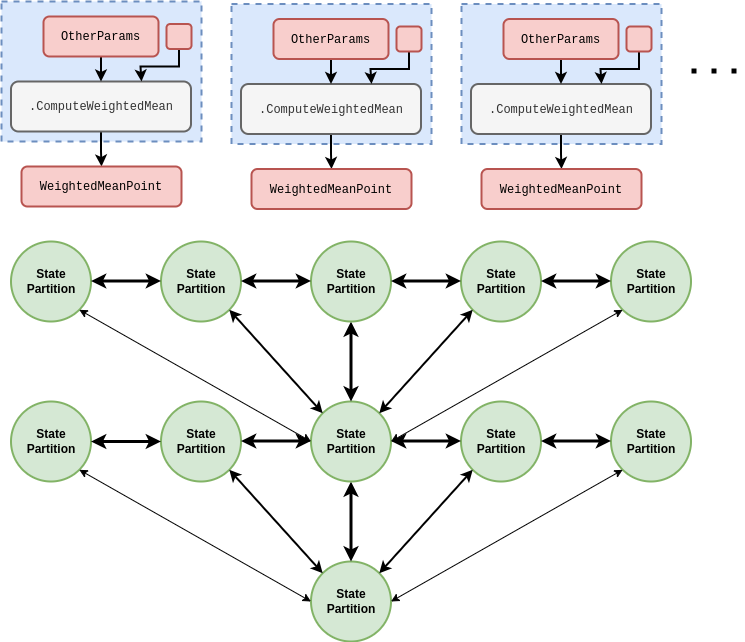

The diagram above was exported from draw.io. Its source (the exported page's mxGraphModel, read from the mxfile embedded in the PNG):
<mxGraphModel dx="884" dy="579" grid="1" gridSize="10" guides="1" tooltips="1" connect="1" arrows="1" fold="1" page="1" pageScale="1" pageWidth="827" pageHeight="1169" math="0" shadow="0">
  <root>
    <mxCell id="0" />
    <mxCell id="1" parent="0" />
    <mxCell id="yKdLOkWOvVXqi3ZHheJD-1" value="&lt;b style=&quot;&quot;&gt;&lt;font face=&quot;Helvetica&quot;&gt;State&lt;br&gt;Partition&lt;/font&gt;&lt;/b&gt;" style="ellipse;whiteSpace=wrap;html=1;aspect=fixed;fillColor=#d5e8d4;strokeColor=#82b366;strokeWidth=2;" parent="1" vertex="1">
      <mxGeometry x="360.5" y="580" width="80" height="80" as="geometry" />
    </mxCell>
    <mxCell id="yKdLOkWOvVXqi3ZHheJD-2" value="" style="endArrow=classic;startArrow=classic;html=1;rounded=0;entryX=0;entryY=0.5;entryDx=0;entryDy=0;strokeWidth=3;exitX=0.5;exitY=1;exitDx=0;exitDy=0;" parent="1" edge="1">
      <mxGeometry width="50" height="50" relative="1" as="geometry">
        <mxPoint x="400.5" y="500" as="sourcePoint" />
        <mxPoint x="400.5" y="580" as="targetPoint" />
      </mxGeometry>
    </mxCell>
    <mxCell id="yKdLOkWOvVXqi3ZHheJD-3" value="&lt;b style=&quot;&quot;&gt;&lt;font face=&quot;Helvetica&quot;&gt;State&lt;br&gt;Partition&lt;/font&gt;&lt;/b&gt;" style="ellipse;whiteSpace=wrap;html=1;aspect=fixed;fillColor=#d5e8d4;strokeColor=#82b366;strokeWidth=2;" parent="1" vertex="1">
      <mxGeometry x="510.5" y="420" width="80" height="80" as="geometry" />
    </mxCell>
    <mxCell id="yKdLOkWOvVXqi3ZHheJD-4" value="&lt;b style=&quot;&quot;&gt;&lt;font face=&quot;Helvetica&quot;&gt;State&lt;br&gt;Partition&lt;/font&gt;&lt;/b&gt;" style="ellipse;whiteSpace=wrap;html=1;aspect=fixed;fillColor=#d5e8d4;strokeColor=#82b366;strokeWidth=2;" parent="1" vertex="1">
      <mxGeometry x="660.5" y="420" width="80" height="80" as="geometry" />
    </mxCell>
    <mxCell id="yKdLOkWOvVXqi3ZHheJD-5" value="&lt;b style=&quot;&quot;&gt;&lt;font face=&quot;Helvetica&quot;&gt;State&lt;br&gt;Partition&lt;/font&gt;&lt;/b&gt;" style="ellipse;whiteSpace=wrap;html=1;aspect=fixed;fillColor=#d5e8d4;strokeColor=#82b366;strokeWidth=2;" parent="1" vertex="1">
      <mxGeometry x="360.5" y="420" width="80" height="80" as="geometry" />
    </mxCell>
    <mxCell id="yKdLOkWOvVXqi3ZHheJD-6" value="" style="endArrow=classic;startArrow=classic;html=1;rounded=0;entryX=0;entryY=1;entryDx=0;entryDy=0;strokeWidth=2;exitX=1;exitY=0;exitDx=0;exitDy=0;" parent="1" source="yKdLOkWOvVXqi3ZHheJD-1" target="yKdLOkWOvVXqi3ZHheJD-3" edge="1">
      <mxGeometry width="50" height="50" relative="1" as="geometry">
        <mxPoint x="438.5" y="658" as="sourcePoint" />
        <mxPoint x="532.5" y="772" as="targetPoint" />
      </mxGeometry>
    </mxCell>
    <mxCell id="yKdLOkWOvVXqi3ZHheJD-7" value="" style="endArrow=classic;startArrow=classic;html=1;rounded=0;strokeWidth=1;exitX=1;exitY=0.5;exitDx=0;exitDy=0;entryX=0;entryY=1;entryDx=0;entryDy=0;" parent="1" source="yKdLOkWOvVXqi3ZHheJD-1" target="yKdLOkWOvVXqi3ZHheJD-4" edge="1">
      <mxGeometry width="50" height="50" relative="1" as="geometry">
        <mxPoint x="450.5" y="630" as="sourcePoint" />
        <mxPoint x="682.5" y="772" as="targetPoint" />
      </mxGeometry>
    </mxCell>
    <mxCell id="yKdLOkWOvVXqi3ZHheJD-8" value="&lt;b style=&quot;&quot;&gt;&lt;font face=&quot;Helvetica&quot;&gt;State&lt;br&gt;Partition&lt;/font&gt;&lt;/b&gt;" style="ellipse;whiteSpace=wrap;html=1;aspect=fixed;fillColor=#d5e8d4;strokeColor=#82b366;strokeWidth=2;" parent="1" vertex="1">
      <mxGeometry x="60.5" y="420" width="80" height="80" as="geometry" />
    </mxCell>
    <mxCell id="yKdLOkWOvVXqi3ZHheJD-9" value="&lt;b style=&quot;&quot;&gt;&lt;font face=&quot;Helvetica&quot;&gt;State&lt;br&gt;Partition&lt;/font&gt;&lt;/b&gt;" style="ellipse;whiteSpace=wrap;html=1;aspect=fixed;fillColor=#d5e8d4;strokeColor=#82b366;strokeWidth=2;" parent="1" vertex="1">
      <mxGeometry x="210.5" y="420" width="80" height="80" as="geometry" />
    </mxCell>
    <mxCell id="yKdLOkWOvVXqi3ZHheJD-10" value="" style="endArrow=classic;startArrow=classic;html=1;rounded=0;entryX=1;entryY=1;entryDx=0;entryDy=0;strokeWidth=2;exitX=0;exitY=0;exitDx=0;exitDy=0;" parent="1" source="yKdLOkWOvVXqi3ZHheJD-1" target="yKdLOkWOvVXqi3ZHheJD-9" edge="1">
      <mxGeometry width="50" height="50" relative="1" as="geometry">
        <mxPoint x="438.5" y="602" as="sourcePoint" />
        <mxPoint x="532.5" y="498" as="targetPoint" />
      </mxGeometry>
    </mxCell>
    <mxCell id="yKdLOkWOvVXqi3ZHheJD-11" value="" style="endArrow=classic;startArrow=classic;html=1;rounded=0;strokeWidth=1;exitX=0;exitY=0.5;exitDx=0;exitDy=0;entryX=1;entryY=1;entryDx=0;entryDy=0;" parent="1" source="yKdLOkWOvVXqi3ZHheJD-1" target="yKdLOkWOvVXqi3ZHheJD-8" edge="1">
      <mxGeometry width="50" height="50" relative="1" as="geometry">
        <mxPoint x="450.5" y="630" as="sourcePoint" />
        <mxPoint x="682.5" y="498" as="targetPoint" />
      </mxGeometry>
    </mxCell>
    <mxCell id="yKdLOkWOvVXqi3ZHheJD-12" value="" style="endArrow=classic;startArrow=classic;html=1;rounded=0;entryX=0;entryY=0.5;entryDx=0;entryDy=0;strokeWidth=3;exitX=0.5;exitY=1;exitDx=0;exitDy=0;" parent="1" edge="1">
      <mxGeometry width="50" height="50" relative="1" as="geometry">
        <mxPoint x="400.5" y="340" as="sourcePoint" />
        <mxPoint x="400.5" y="420" as="targetPoint" />
      </mxGeometry>
    </mxCell>
    <mxCell id="yKdLOkWOvVXqi3ZHheJD-13" value="&lt;b style=&quot;&quot;&gt;&lt;font face=&quot;Helvetica&quot;&gt;State&lt;br&gt;Partition&lt;/font&gt;&lt;/b&gt;" style="ellipse;whiteSpace=wrap;html=1;aspect=fixed;fillColor=#d5e8d4;strokeColor=#82b366;strokeWidth=2;" parent="1" vertex="1">
      <mxGeometry x="510.5" y="260" width="80" height="80" as="geometry" />
    </mxCell>
    <mxCell id="yKdLOkWOvVXqi3ZHheJD-14" value="&lt;b style=&quot;&quot;&gt;&lt;font face=&quot;Helvetica&quot;&gt;State&lt;br&gt;Partition&lt;/font&gt;&lt;/b&gt;" style="ellipse;whiteSpace=wrap;html=1;aspect=fixed;fillColor=#d5e8d4;strokeColor=#82b366;strokeWidth=2;" parent="1" vertex="1">
      <mxGeometry x="660.5" y="260" width="80" height="80" as="geometry" />
    </mxCell>
    <mxCell id="yKdLOkWOvVXqi3ZHheJD-15" value="&lt;b style=&quot;&quot;&gt;&lt;font face=&quot;Helvetica&quot;&gt;State&lt;br&gt;Partition&lt;/font&gt;&lt;/b&gt;" style="ellipse;whiteSpace=wrap;html=1;aspect=fixed;fillColor=#d5e8d4;strokeColor=#82b366;strokeWidth=2;" parent="1" vertex="1">
      <mxGeometry x="360.5" y="260" width="80" height="80" as="geometry" />
    </mxCell>
    <mxCell id="yKdLOkWOvVXqi3ZHheJD-16" value="" style="endArrow=classic;startArrow=classic;html=1;rounded=0;entryX=0;entryY=1;entryDx=0;entryDy=0;strokeWidth=2;exitX=1;exitY=0;exitDx=0;exitDy=0;" parent="1" target="yKdLOkWOvVXqi3ZHheJD-13" edge="1">
      <mxGeometry width="50" height="50" relative="1" as="geometry">
        <mxPoint x="428.7842712474619" y="431.7157287525381" as="sourcePoint" />
        <mxPoint x="532.5" y="612" as="targetPoint" />
      </mxGeometry>
    </mxCell>
    <mxCell id="yKdLOkWOvVXqi3ZHheJD-17" value="" style="endArrow=classic;startArrow=classic;html=1;rounded=0;strokeWidth=1;exitX=1;exitY=0.5;exitDx=0;exitDy=0;entryX=0;entryY=1;entryDx=0;entryDy=0;" parent="1" target="yKdLOkWOvVXqi3ZHheJD-14" edge="1">
      <mxGeometry width="50" height="50" relative="1" as="geometry">
        <mxPoint x="440.5" y="460" as="sourcePoint" />
        <mxPoint x="682.5" y="612" as="targetPoint" />
      </mxGeometry>
    </mxCell>
    <mxCell id="yKdLOkWOvVXqi3ZHheJD-18" value="&lt;b style=&quot;&quot;&gt;&lt;font face=&quot;Helvetica&quot;&gt;State&lt;br&gt;Partition&lt;/font&gt;&lt;/b&gt;" style="ellipse;whiteSpace=wrap;html=1;aspect=fixed;fillColor=#d5e8d4;strokeColor=#82b366;strokeWidth=2;" parent="1" vertex="1">
      <mxGeometry x="60.5" y="260" width="80" height="80" as="geometry" />
    </mxCell>
    <mxCell id="yKdLOkWOvVXqi3ZHheJD-19" value="&lt;b style=&quot;&quot;&gt;&lt;font face=&quot;Helvetica&quot;&gt;State&lt;br&gt;Partition&lt;/font&gt;&lt;/b&gt;" style="ellipse;whiteSpace=wrap;html=1;aspect=fixed;fillColor=#d5e8d4;strokeColor=#82b366;strokeWidth=2;" parent="1" vertex="1">
      <mxGeometry x="210.5" y="260" width="80" height="80" as="geometry" />
    </mxCell>
    <mxCell id="yKdLOkWOvVXqi3ZHheJD-20" value="" style="endArrow=classic;startArrow=classic;html=1;rounded=0;entryX=1;entryY=1;entryDx=0;entryDy=0;strokeWidth=2;exitX=0;exitY=0;exitDx=0;exitDy=0;" parent="1" target="yKdLOkWOvVXqi3ZHheJD-19" edge="1">
      <mxGeometry width="50" height="50" relative="1" as="geometry">
        <mxPoint x="372.2157287525381" y="431.7157287525381" as="sourcePoint" />
        <mxPoint x="532.5" y="338" as="targetPoint" />
      </mxGeometry>
    </mxCell>
    <mxCell id="yKdLOkWOvVXqi3ZHheJD-21" value="" style="endArrow=classic;startArrow=classic;html=1;rounded=0;strokeWidth=1;exitX=0;exitY=0.5;exitDx=0;exitDy=0;entryX=1;entryY=1;entryDx=0;entryDy=0;" parent="1" target="yKdLOkWOvVXqi3ZHheJD-18" edge="1">
      <mxGeometry width="50" height="50" relative="1" as="geometry">
        <mxPoint x="360.5" y="460" as="sourcePoint" />
        <mxPoint x="682.5" y="338" as="targetPoint" />
      </mxGeometry>
    </mxCell>
    <mxCell id="yKdLOkWOvVXqi3ZHheJD-22" value="" style="endArrow=classic;startArrow=classic;html=1;rounded=0;entryX=0;entryY=0.5;entryDx=0;entryDy=0;strokeWidth=3;exitX=1;exitY=0.5;exitDx=0;exitDy=0;" parent="1" source="yKdLOkWOvVXqi3ZHheJD-8" target="yKdLOkWOvVXqi3ZHheJD-9" edge="1">
      <mxGeometry width="50" height="50" relative="1" as="geometry">
        <mxPoint x="410.5" y="510" as="sourcePoint" />
        <mxPoint x="410.5" y="590" as="targetPoint" />
      </mxGeometry>
    </mxCell>
    <mxCell id="yKdLOkWOvVXqi3ZHheJD-23" value="" style="endArrow=classic;startArrow=classic;html=1;rounded=0;entryX=0;entryY=0.5;entryDx=0;entryDy=0;strokeWidth=3;exitX=1;exitY=0.5;exitDx=0;exitDy=0;" parent="1" edge="1">
      <mxGeometry width="50" height="50" relative="1" as="geometry">
        <mxPoint x="290.5" y="459.5" as="sourcePoint" />
        <mxPoint x="360.5" y="459.5" as="targetPoint" />
      </mxGeometry>
    </mxCell>
    <mxCell id="yKdLOkWOvVXqi3ZHheJD-24" value="" style="endArrow=classic;startArrow=classic;html=1;rounded=0;entryX=0;entryY=0.5;entryDx=0;entryDy=0;strokeWidth=3;exitX=1;exitY=0.5;exitDx=0;exitDy=0;" parent="1" edge="1">
      <mxGeometry width="50" height="50" relative="1" as="geometry">
        <mxPoint x="440.5" y="459.5" as="sourcePoint" />
        <mxPoint x="510.5" y="459.5" as="targetPoint" />
      </mxGeometry>
    </mxCell>
    <mxCell id="yKdLOkWOvVXqi3ZHheJD-25" value="" style="endArrow=classic;startArrow=classic;html=1;rounded=0;entryX=0;entryY=0.5;entryDx=0;entryDy=0;strokeWidth=3;exitX=1;exitY=0.5;exitDx=0;exitDy=0;" parent="1" edge="1">
      <mxGeometry width="50" height="50" relative="1" as="geometry">
        <mxPoint x="590.5" y="459.5" as="sourcePoint" />
        <mxPoint x="660.5" y="459.5" as="targetPoint" />
      </mxGeometry>
    </mxCell>
    <mxCell id="yKdLOkWOvVXqi3ZHheJD-26" value="" style="endArrow=classic;startArrow=classic;html=1;rounded=0;entryX=0;entryY=0.5;entryDx=0;entryDy=0;strokeWidth=3;exitX=1;exitY=0.5;exitDx=0;exitDy=0;" parent="1" edge="1">
      <mxGeometry width="50" height="50" relative="1" as="geometry">
        <mxPoint x="590.5" y="299.5" as="sourcePoint" />
        <mxPoint x="660.5" y="299.5" as="targetPoint" />
      </mxGeometry>
    </mxCell>
    <mxCell id="yKdLOkWOvVXqi3ZHheJD-27" value="" style="endArrow=classic;startArrow=classic;html=1;rounded=0;entryX=0;entryY=0.5;entryDx=0;entryDy=0;strokeWidth=3;exitX=1;exitY=0.5;exitDx=0;exitDy=0;" parent="1" edge="1">
      <mxGeometry width="50" height="50" relative="1" as="geometry">
        <mxPoint x="440.5" y="299.5" as="sourcePoint" />
        <mxPoint x="510.5" y="299.5" as="targetPoint" />
      </mxGeometry>
    </mxCell>
    <mxCell id="yKdLOkWOvVXqi3ZHheJD-28" value="" style="endArrow=classic;startArrow=classic;html=1;rounded=0;entryX=0;entryY=0.5;entryDx=0;entryDy=0;strokeWidth=3;exitX=1;exitY=0.5;exitDx=0;exitDy=0;" parent="1" edge="1">
      <mxGeometry width="50" height="50" relative="1" as="geometry">
        <mxPoint x="290.5" y="299.5" as="sourcePoint" />
        <mxPoint x="360.5" y="299.5" as="targetPoint" />
      </mxGeometry>
    </mxCell>
    <mxCell id="yKdLOkWOvVXqi3ZHheJD-29" value="" style="endArrow=classic;startArrow=classic;html=1;rounded=0;entryX=0;entryY=0.5;entryDx=0;entryDy=0;strokeWidth=3;exitX=1;exitY=0.5;exitDx=0;exitDy=0;" parent="1" edge="1">
      <mxGeometry width="50" height="50" relative="1" as="geometry">
        <mxPoint x="140.5" y="299.5" as="sourcePoint" />
        <mxPoint x="210.5" y="299.5" as="targetPoint" />
      </mxGeometry>
    </mxCell>
    <mxCell id="DB_jg5M3yaXEfhgqkDu9-1" value="" style="rounded=0;whiteSpace=wrap;html=1;dashed=1;strokeWidth=2;fillColor=#dae8fc;strokeColor=#6c8ebf;" parent="1" vertex="1">
      <mxGeometry x="51" y="20" width="200" height="140" as="geometry" />
    </mxCell>
    <mxCell id="DB_jg5M3yaXEfhgqkDu9-2" value="" style="edgeStyle=orthogonalEdgeStyle;rounded=0;orthogonalLoop=1;jettySize=auto;html=1;strokeWidth=2;" parent="1" source="DB_jg5M3yaXEfhgqkDu9-3" target="DB_jg5M3yaXEfhgqkDu9-4" edge="1">
      <mxGeometry relative="1" as="geometry" />
    </mxCell>
    <mxCell id="DB_jg5M3yaXEfhgqkDu9-3" value="&lt;font face=&quot;Courier New&quot;&gt;.ComputeWeightedMean&lt;/font&gt;" style="rounded=1;whiteSpace=wrap;html=1;strokeWidth=2;fillColor=#f5f5f5;fontColor=#333333;strokeColor=#666666;" parent="1" vertex="1">
      <mxGeometry x="60.5" y="100" width="180" height="50" as="geometry" />
    </mxCell>
    <mxCell id="DB_jg5M3yaXEfhgqkDu9-4" value="&lt;font face=&quot;Courier New&quot;&gt;WeightedMeanPoint&lt;/font&gt;" style="rounded=1;whiteSpace=wrap;html=1;strokeWidth=2;fillColor=#f8cecc;strokeColor=#b85450;" parent="1" vertex="1">
      <mxGeometry x="71" y="185" width="160" height="40" as="geometry" />
    </mxCell>
    <mxCell id="DB_jg5M3yaXEfhgqkDu9-5" style="edgeStyle=orthogonalEdgeStyle;rounded=0;orthogonalLoop=1;jettySize=auto;html=1;entryX=0.5;entryY=0;entryDx=0;entryDy=0;strokeWidth=2;" parent="1" source="DB_jg5M3yaXEfhgqkDu9-6" target="DB_jg5M3yaXEfhgqkDu9-3" edge="1">
      <mxGeometry relative="1" as="geometry" />
    </mxCell>
    <mxCell id="DB_jg5M3yaXEfhgqkDu9-6" value="&lt;font face=&quot;Courier New&quot;&gt;OtherParams&lt;/font&gt;" style="rounded=1;whiteSpace=wrap;html=1;strokeWidth=2;fillColor=#f8cecc;strokeColor=#b85450;" parent="1" vertex="1">
      <mxGeometry x="93" y="35" width="115" height="40" as="geometry" />
    </mxCell>
    <mxCell id="DB_jg5M3yaXEfhgqkDu9-14" style="edgeStyle=orthogonalEdgeStyle;rounded=0;orthogonalLoop=1;jettySize=auto;html=1;entryX=0.75;entryY=0;entryDx=0;entryDy=0;strokeWidth=2;" parent="1" source="DB_jg5M3yaXEfhgqkDu9-15" edge="1">
      <mxGeometry relative="1" as="geometry">
        <Array as="points">
          <mxPoint x="228" y="85" />
          <mxPoint x="190" y="85" />
          <mxPoint x="190" y="100" />
        </Array>
        <mxPoint x="191" y="100" as="targetPoint" />
      </mxGeometry>
    </mxCell>
    <mxCell id="DB_jg5M3yaXEfhgqkDu9-15" value="" style="rounded=1;whiteSpace=wrap;html=1;strokeWidth=2;fillColor=#f8cecc;strokeColor=#b85450;" parent="1" vertex="1">
      <mxGeometry x="216" y="42.5" width="25" height="25" as="geometry" />
    </mxCell>
    <mxCell id="DB_jg5M3yaXEfhgqkDu9-16" value="" style="rounded=0;whiteSpace=wrap;html=1;dashed=1;strokeWidth=2;fillColor=#dae8fc;strokeColor=#6c8ebf;" parent="1" vertex="1">
      <mxGeometry x="281" y="22.5" width="200" height="140" as="geometry" />
    </mxCell>
    <mxCell id="DB_jg5M3yaXEfhgqkDu9-17" value="" style="edgeStyle=orthogonalEdgeStyle;rounded=0;orthogonalLoop=1;jettySize=auto;html=1;strokeWidth=2;" parent="1" source="DB_jg5M3yaXEfhgqkDu9-18" target="DB_jg5M3yaXEfhgqkDu9-19" edge="1">
      <mxGeometry relative="1" as="geometry" />
    </mxCell>
    <mxCell id="DB_jg5M3yaXEfhgqkDu9-18" value="&lt;span style=&quot;font-family: &amp;quot;Courier New&amp;quot;;&quot;&gt;.ComputeWeightedMean&lt;/span&gt;" style="rounded=1;whiteSpace=wrap;html=1;strokeWidth=2;fillColor=#f5f5f5;fontColor=#333333;strokeColor=#666666;" parent="1" vertex="1">
      <mxGeometry x="290.5" y="102.5" width="180" height="50" as="geometry" />
    </mxCell>
    <mxCell id="DB_jg5M3yaXEfhgqkDu9-19" value="&lt;font face=&quot;Courier New&quot;&gt;WeightedMeanPoint&lt;/font&gt;" style="rounded=1;whiteSpace=wrap;html=1;strokeWidth=2;fillColor=#f8cecc;strokeColor=#b85450;" parent="1" vertex="1">
      <mxGeometry x="301" y="187.5" width="160" height="40" as="geometry" />
    </mxCell>
    <mxCell id="DB_jg5M3yaXEfhgqkDu9-20" style="edgeStyle=orthogonalEdgeStyle;rounded=0;orthogonalLoop=1;jettySize=auto;html=1;entryX=0.5;entryY=0;entryDx=0;entryDy=0;strokeWidth=2;" parent="1" source="DB_jg5M3yaXEfhgqkDu9-21" target="DB_jg5M3yaXEfhgqkDu9-18" edge="1">
      <mxGeometry relative="1" as="geometry" />
    </mxCell>
    <mxCell id="DB_jg5M3yaXEfhgqkDu9-21" value="&lt;font face=&quot;Courier New&quot;&gt;OtherParams&lt;/font&gt;" style="rounded=1;whiteSpace=wrap;html=1;strokeWidth=2;fillColor=#f8cecc;strokeColor=#b85450;" parent="1" vertex="1">
      <mxGeometry x="323" y="37.5" width="115" height="40" as="geometry" />
    </mxCell>
    <mxCell id="DB_jg5M3yaXEfhgqkDu9-22" style="edgeStyle=orthogonalEdgeStyle;rounded=0;orthogonalLoop=1;jettySize=auto;html=1;entryX=0.75;entryY=0;entryDx=0;entryDy=0;strokeWidth=2;" parent="1" source="DB_jg5M3yaXEfhgqkDu9-23" edge="1">
      <mxGeometry relative="1" as="geometry">
        <Array as="points">
          <mxPoint x="458" y="87.5" />
          <mxPoint x="420" y="87.5" />
          <mxPoint x="420" y="102.5" />
        </Array>
        <mxPoint x="421" y="102.5" as="targetPoint" />
      </mxGeometry>
    </mxCell>
    <mxCell id="DB_jg5M3yaXEfhgqkDu9-23" value="" style="rounded=1;whiteSpace=wrap;html=1;strokeWidth=2;fillColor=#f8cecc;strokeColor=#b85450;" parent="1" vertex="1">
      <mxGeometry x="446" y="45" width="25" height="25" as="geometry" />
    </mxCell>
    <mxCell id="DB_jg5M3yaXEfhgqkDu9-24" value="" style="rounded=0;whiteSpace=wrap;html=1;dashed=1;strokeWidth=2;fillColor=#dae8fc;strokeColor=#6c8ebf;" parent="1" vertex="1">
      <mxGeometry x="511" y="22.5" width="200" height="140" as="geometry" />
    </mxCell>
    <mxCell id="DB_jg5M3yaXEfhgqkDu9-25" value="" style="edgeStyle=orthogonalEdgeStyle;rounded=0;orthogonalLoop=1;jettySize=auto;html=1;strokeWidth=2;" parent="1" source="DB_jg5M3yaXEfhgqkDu9-26" target="DB_jg5M3yaXEfhgqkDu9-27" edge="1">
      <mxGeometry relative="1" as="geometry" />
    </mxCell>
    <mxCell id="DB_jg5M3yaXEfhgqkDu9-26" value="&lt;span style=&quot;font-family: &amp;quot;Courier New&amp;quot;;&quot;&gt;.ComputeWeightedMean&lt;/span&gt;" style="rounded=1;whiteSpace=wrap;html=1;strokeWidth=2;fillColor=#f5f5f5;fontColor=#333333;strokeColor=#666666;" parent="1" vertex="1">
      <mxGeometry x="520.5" y="102.5" width="180" height="50" as="geometry" />
    </mxCell>
    <mxCell id="DB_jg5M3yaXEfhgqkDu9-27" value="&lt;font face=&quot;Courier New&quot;&gt;WeightedMeanPoint&lt;/font&gt;" style="rounded=1;whiteSpace=wrap;html=1;strokeWidth=2;fillColor=#f8cecc;strokeColor=#b85450;" parent="1" vertex="1">
      <mxGeometry x="531" y="187.5" width="160" height="40" as="geometry" />
    </mxCell>
    <mxCell id="DB_jg5M3yaXEfhgqkDu9-28" style="edgeStyle=orthogonalEdgeStyle;rounded=0;orthogonalLoop=1;jettySize=auto;html=1;entryX=0.5;entryY=0;entryDx=0;entryDy=0;strokeWidth=2;" parent="1" source="DB_jg5M3yaXEfhgqkDu9-29" target="DB_jg5M3yaXEfhgqkDu9-26" edge="1">
      <mxGeometry relative="1" as="geometry" />
    </mxCell>
    <mxCell id="DB_jg5M3yaXEfhgqkDu9-29" value="&lt;font face=&quot;Courier New&quot;&gt;OtherParams&lt;/font&gt;" style="rounded=1;whiteSpace=wrap;html=1;strokeWidth=2;fillColor=#f8cecc;strokeColor=#b85450;" parent="1" vertex="1">
      <mxGeometry x="553" y="37.5" width="115" height="40" as="geometry" />
    </mxCell>
    <mxCell id="DB_jg5M3yaXEfhgqkDu9-30" style="edgeStyle=orthogonalEdgeStyle;rounded=0;orthogonalLoop=1;jettySize=auto;html=1;entryX=0.75;entryY=0;entryDx=0;entryDy=0;strokeWidth=2;" parent="1" source="DB_jg5M3yaXEfhgqkDu9-31" edge="1">
      <mxGeometry relative="1" as="geometry">
        <Array as="points">
          <mxPoint x="688" y="87.5" />
          <mxPoint x="650" y="87.5" />
          <mxPoint x="650" y="102.5" />
        </Array>
        <mxPoint x="651" y="102.5" as="targetPoint" />
      </mxGeometry>
    </mxCell>
    <mxCell id="DB_jg5M3yaXEfhgqkDu9-31" value="" style="rounded=1;whiteSpace=wrap;html=1;strokeWidth=2;fillColor=#f8cecc;strokeColor=#b85450;" parent="1" vertex="1">
      <mxGeometry x="676" y="45" width="25" height="25" as="geometry" />
    </mxCell>
    <mxCell id="DB_jg5M3yaXEfhgqkDu9-32" value="" style="endArrow=none;dashed=1;html=1;dashPattern=1 3;strokeWidth=5;rounded=0;" parent="1" edge="1">
      <mxGeometry width="50" height="50" relative="1" as="geometry">
        <mxPoint x="741" y="89.5" as="sourcePoint" />
        <mxPoint x="791" y="89.5" as="targetPoint" />
      </mxGeometry>
    </mxCell>
  </root>
</mxGraphModel>